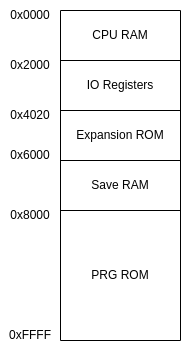

The diagram above was exported from draw.io. Its source (the exported page's mxGraphModel, read from the mxfile embedded in the PNG):
<mxGraphModel dx="1321" dy="1865" grid="1" gridSize="10" guides="1" tooltips="1" connect="1" arrows="1" fold="1" page="1" pageScale="1" pageWidth="827" pageHeight="1169" math="0" shadow="0">
  <root>
    <mxCell id="0" />
    <mxCell id="1" parent="0" />
    <mxCell id="0vL77DESo_FVPDyDLyo7-1" value="" style="shape=table;html=1;whiteSpace=wrap;startSize=0;container=1;collapsible=0;childLayout=tableLayout;" parent="1" vertex="1">
      <mxGeometry x="100" y="50" width="120" height="330" as="geometry" />
    </mxCell>
    <mxCell id="0vL77DESo_FVPDyDLyo7-2" value="" style="shape=tableRow;horizontal=0;startSize=0;swimlaneHead=0;swimlaneBody=0;top=0;left=0;bottom=0;right=0;collapsible=0;dropTarget=0;fillColor=none;points=[[0,0.5],[1,0.5]];portConstraint=eastwest;" parent="0vL77DESo_FVPDyDLyo7-1" vertex="1">
      <mxGeometry width="120" height="50" as="geometry" />
    </mxCell>
    <mxCell id="0vL77DESo_FVPDyDLyo7-3" value="CPU RAM" style="shape=partialRectangle;html=1;whiteSpace=wrap;connectable=0;fillColor=none;top=0;left=0;bottom=0;right=0;overflow=hidden;" parent="0vL77DESo_FVPDyDLyo7-2" vertex="1">
      <mxGeometry width="120" height="50" as="geometry">
        <mxRectangle width="120" height="50" as="alternateBounds" />
      </mxGeometry>
    </mxCell>
    <mxCell id="0vL77DESo_FVPDyDLyo7-6" value="" style="shape=tableRow;horizontal=0;startSize=0;swimlaneHead=0;swimlaneBody=0;top=0;left=0;bottom=0;right=0;collapsible=0;dropTarget=0;fillColor=none;points=[[0,0.5],[1,0.5]];portConstraint=eastwest;" parent="0vL77DESo_FVPDyDLyo7-1" vertex="1">
      <mxGeometry y="50" width="120" height="50" as="geometry" />
    </mxCell>
    <mxCell id="0vL77DESo_FVPDyDLyo7-7" value="IO Registers" style="shape=partialRectangle;html=1;whiteSpace=wrap;connectable=0;fillColor=none;top=0;left=0;bottom=0;right=0;overflow=hidden;" parent="0vL77DESo_FVPDyDLyo7-6" vertex="1">
      <mxGeometry width="120" height="50" as="geometry">
        <mxRectangle width="120" height="50" as="alternateBounds" />
      </mxGeometry>
    </mxCell>
    <mxCell id="0vL77DESo_FVPDyDLyo7-10" value="" style="shape=tableRow;horizontal=0;startSize=0;swimlaneHead=0;swimlaneBody=0;top=0;left=0;bottom=0;right=0;collapsible=0;dropTarget=0;fillColor=none;points=[[0,0.5],[1,0.5]];portConstraint=eastwest;" parent="0vL77DESo_FVPDyDLyo7-1" vertex="1">
      <mxGeometry y="100" width="120" height="50" as="geometry" />
    </mxCell>
    <mxCell id="0vL77DESo_FVPDyDLyo7-11" value="Expansion ROM" style="shape=partialRectangle;html=1;whiteSpace=wrap;connectable=0;fillColor=none;top=0;left=0;bottom=0;right=0;overflow=hidden;" parent="0vL77DESo_FVPDyDLyo7-10" vertex="1">
      <mxGeometry width="120" height="50" as="geometry">
        <mxRectangle width="120" height="50" as="alternateBounds" />
      </mxGeometry>
    </mxCell>
    <mxCell id="0vL77DESo_FVPDyDLyo7-16" style="shape=tableRow;horizontal=0;startSize=0;swimlaneHead=0;swimlaneBody=0;top=0;left=0;bottom=0;right=0;collapsible=0;dropTarget=0;fillColor=none;points=[[0,0.5],[1,0.5]];portConstraint=eastwest;" parent="0vL77DESo_FVPDyDLyo7-1" vertex="1">
      <mxGeometry y="150" width="120" height="50" as="geometry" />
    </mxCell>
    <mxCell id="0vL77DESo_FVPDyDLyo7-17" value="Save RAM" style="shape=partialRectangle;html=1;whiteSpace=wrap;connectable=0;fillColor=none;top=0;left=0;bottom=0;right=0;overflow=hidden;" parent="0vL77DESo_FVPDyDLyo7-16" vertex="1">
      <mxGeometry width="120" height="50" as="geometry">
        <mxRectangle width="120" height="50" as="alternateBounds" />
      </mxGeometry>
    </mxCell>
    <mxCell id="0vL77DESo_FVPDyDLyo7-14" style="shape=tableRow;horizontal=0;startSize=0;swimlaneHead=0;swimlaneBody=0;top=0;left=0;bottom=0;right=0;collapsible=0;dropTarget=0;fillColor=none;points=[[0,0.5],[1,0.5]];portConstraint=eastwest;" parent="0vL77DESo_FVPDyDLyo7-1" vertex="1">
      <mxGeometry y="200" width="120" height="130" as="geometry" />
    </mxCell>
    <mxCell id="0vL77DESo_FVPDyDLyo7-15" value="PRG ROM" style="shape=partialRectangle;html=1;whiteSpace=wrap;connectable=0;fillColor=none;top=0;left=0;bottom=0;right=0;overflow=hidden;" parent="0vL77DESo_FVPDyDLyo7-14" vertex="1">
      <mxGeometry width="120" height="130" as="geometry">
        <mxRectangle width="120" height="130" as="alternateBounds" />
      </mxGeometry>
    </mxCell>
    <mxCell id="0vL77DESo_FVPDyDLyo7-18" value="0xFFFF" style="text;html=1;strokeColor=none;fillColor=none;align=center;verticalAlign=middle;whiteSpace=wrap;rounded=0;" parent="1" vertex="1">
      <mxGeometry x="40" y="360" width="60" height="30" as="geometry" />
    </mxCell>
    <mxCell id="0vL77DESo_FVPDyDLyo7-19" value="0x8000" style="text;html=1;strokeColor=none;fillColor=none;align=center;verticalAlign=middle;whiteSpace=wrap;rounded=0;" parent="1" vertex="1">
      <mxGeometry x="40" y="240" width="60" height="30" as="geometry" />
    </mxCell>
    <mxCell id="0vL77DESo_FVPDyDLyo7-20" value="0x6000" style="text;html=1;strokeColor=none;fillColor=none;align=center;verticalAlign=middle;whiteSpace=wrap;rounded=0;" parent="1" vertex="1">
      <mxGeometry x="40" y="180" width="60" height="30" as="geometry" />
    </mxCell>
    <mxCell id="0vL77DESo_FVPDyDLyo7-21" value="0x4020" style="text;html=1;strokeColor=none;fillColor=none;align=center;verticalAlign=middle;whiteSpace=wrap;rounded=0;" parent="1" vertex="1">
      <mxGeometry x="40" y="140" width="60" height="30" as="geometry" />
    </mxCell>
    <mxCell id="0vL77DESo_FVPDyDLyo7-22" value="0x2000" style="text;html=1;strokeColor=none;fillColor=none;align=center;verticalAlign=middle;whiteSpace=wrap;rounded=0;" parent="1" vertex="1">
      <mxGeometry x="40" y="90" width="60" height="30" as="geometry" />
    </mxCell>
    <mxCell id="0vL77DESo_FVPDyDLyo7-23" value="0x0000" style="text;html=1;strokeColor=none;fillColor=none;align=center;verticalAlign=middle;whiteSpace=wrap;rounded=0;" parent="1" vertex="1">
      <mxGeometry x="40" y="40" width="60" height="30" as="geometry" />
    </mxCell>
  </root>
</mxGraphModel>